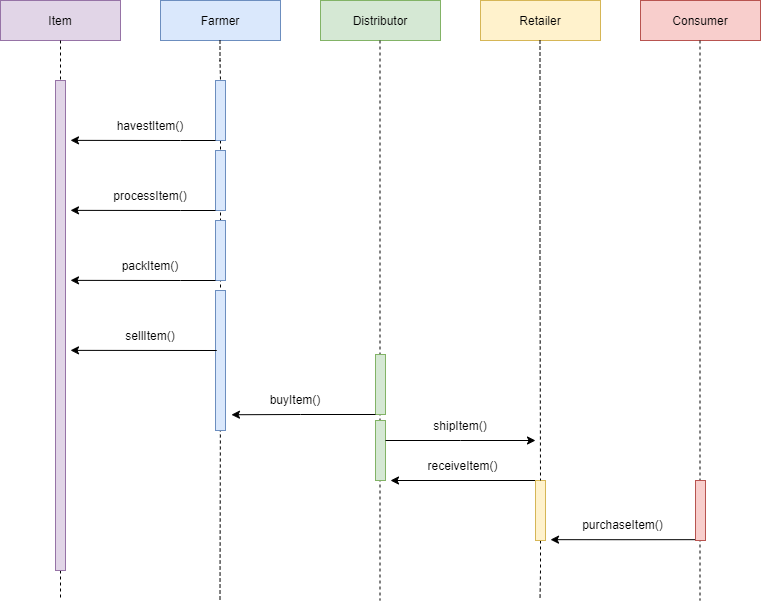

The diagram above was exported from draw.io. Its source (the exported page's mxGraphModel, read from the mxfile embedded in the PNG):
<mxGraphModel dx="1086" dy="806" grid="1" gridSize="10" guides="1" tooltips="1" connect="1" arrows="1" fold="1" page="1" pageScale="1" pageWidth="827" pageHeight="1169" math="0" shadow="0">
  <root>
    <mxCell id="0" />
    <mxCell id="1" parent="0" />
    <mxCell id="Su_J1AD93y4bF0dZjCTb-6" style="edgeStyle=orthogonalEdgeStyle;rounded=0;orthogonalLoop=1;jettySize=auto;html=1;exitX=0.5;exitY=1;exitDx=0;exitDy=0;endArrow=none;endFill=0;dashed=1;startArrow=none;" edge="1" parent="1" source="Su_J1AD93y4bF0dZjCTb-11">
      <mxGeometry relative="1" as="geometry">
        <mxPoint x="80" y="800" as="targetPoint" />
      </mxGeometry>
    </mxCell>
    <mxCell id="Su_J1AD93y4bF0dZjCTb-1" value="Item" style="rounded=0;whiteSpace=wrap;html=1;fillColor=#e1d5e7;strokeColor=#9673a6;" vertex="1" parent="1">
      <mxGeometry x="20" y="200" width="120" height="40" as="geometry" />
    </mxCell>
    <mxCell id="Su_J1AD93y4bF0dZjCTb-2" value="Farmer" style="rounded=0;whiteSpace=wrap;html=1;fillColor=#dae8fc;strokeColor=#6c8ebf;" vertex="1" parent="1">
      <mxGeometry x="180" y="200" width="120" height="40" as="geometry" />
    </mxCell>
    <mxCell id="Su_J1AD93y4bF0dZjCTb-3" value="Distributor" style="rounded=0;whiteSpace=wrap;html=1;fillColor=#d5e8d4;strokeColor=#82b366;" vertex="1" parent="1">
      <mxGeometry x="340" y="200" width="120" height="40" as="geometry" />
    </mxCell>
    <mxCell id="Su_J1AD93y4bF0dZjCTb-4" value="Retailer" style="rounded=0;whiteSpace=wrap;html=1;fillColor=#fff2cc;strokeColor=#d6b656;" vertex="1" parent="1">
      <mxGeometry x="500" y="200" width="120" height="40" as="geometry" />
    </mxCell>
    <mxCell id="Su_J1AD93y4bF0dZjCTb-5" value="Consumer" style="rounded=0;whiteSpace=wrap;html=1;fillColor=#f8cecc;strokeColor=#b85450;" vertex="1" parent="1">
      <mxGeometry x="660" y="200" width="120" height="40" as="geometry" />
    </mxCell>
    <mxCell id="Su_J1AD93y4bF0dZjCTb-7" style="edgeStyle=orthogonalEdgeStyle;rounded=0;orthogonalLoop=1;jettySize=auto;html=1;exitX=0.5;exitY=1;exitDx=0;exitDy=0;endArrow=none;endFill=0;dashed=1;startArrow=none;" edge="1" parent="1" source="Su_J1AD93y4bF0dZjCTb-14">
      <mxGeometry relative="1" as="geometry">
        <mxPoint x="239.5" y="800" as="targetPoint" />
        <mxPoint x="239.5" y="240" as="sourcePoint" />
      </mxGeometry>
    </mxCell>
    <mxCell id="Su_J1AD93y4bF0dZjCTb-8" style="edgeStyle=orthogonalEdgeStyle;rounded=0;orthogonalLoop=1;jettySize=auto;html=1;exitX=0.5;exitY=1;exitDx=0;exitDy=0;endArrow=none;endFill=0;dashed=1;" edge="1" parent="1">
      <mxGeometry relative="1" as="geometry">
        <mxPoint x="399.5" y="800" as="targetPoint" />
        <mxPoint x="399.5" y="240" as="sourcePoint" />
      </mxGeometry>
    </mxCell>
    <mxCell id="Su_J1AD93y4bF0dZjCTb-9" style="edgeStyle=orthogonalEdgeStyle;rounded=0;orthogonalLoop=1;jettySize=auto;html=1;exitX=0.5;exitY=1;exitDx=0;exitDy=0;endArrow=none;endFill=0;dashed=1;startArrow=none;" edge="1" parent="1" source="Su_J1AD93y4bF0dZjCTb-38">
      <mxGeometry relative="1" as="geometry">
        <mxPoint x="559.5" y="800" as="targetPoint" />
        <mxPoint x="559.5" y="240" as="sourcePoint" />
      </mxGeometry>
    </mxCell>
    <mxCell id="Su_J1AD93y4bF0dZjCTb-10" style="edgeStyle=orthogonalEdgeStyle;rounded=0;orthogonalLoop=1;jettySize=auto;html=1;exitX=0.5;exitY=1;exitDx=0;exitDy=0;endArrow=none;endFill=0;dashed=1;" edge="1" parent="1">
      <mxGeometry relative="1" as="geometry">
        <mxPoint x="719.5" y="800" as="targetPoint" />
        <mxPoint x="719.5" y="240" as="sourcePoint" />
      </mxGeometry>
    </mxCell>
    <mxCell id="Su_J1AD93y4bF0dZjCTb-11" value="" style="rounded=0;whiteSpace=wrap;html=1;fillColor=#e1d5e7;strokeColor=#9673a6;" vertex="1" parent="1">
      <mxGeometry x="75" y="280" width="10" height="490" as="geometry" />
    </mxCell>
    <mxCell id="Su_J1AD93y4bF0dZjCTb-13" value="" style="edgeStyle=orthogonalEdgeStyle;rounded=0;orthogonalLoop=1;jettySize=auto;html=1;exitX=0.5;exitY=1;exitDx=0;exitDy=0;endArrow=none;endFill=0;dashed=1;" edge="1" parent="1" source="Su_J1AD93y4bF0dZjCTb-1" target="Su_J1AD93y4bF0dZjCTb-11">
      <mxGeometry relative="1" as="geometry">
        <mxPoint x="80" y="800" as="targetPoint" />
        <mxPoint x="80" y="240" as="sourcePoint" />
      </mxGeometry>
    </mxCell>
    <mxCell id="Su_J1AD93y4bF0dZjCTb-14" value="" style="rounded=0;whiteSpace=wrap;html=1;fillColor=#dae8fc;strokeColor=#6c8ebf;" vertex="1" parent="1">
      <mxGeometry x="235" y="280" width="10" height="60" as="geometry" />
    </mxCell>
    <mxCell id="Su_J1AD93y4bF0dZjCTb-16" value="" style="edgeStyle=orthogonalEdgeStyle;rounded=0;orthogonalLoop=1;jettySize=auto;html=1;exitX=0.5;exitY=1;exitDx=0;exitDy=0;endArrow=none;endFill=0;dashed=1;" edge="1" parent="1" target="Su_J1AD93y4bF0dZjCTb-14">
      <mxGeometry relative="1" as="geometry">
        <mxPoint x="239.5" y="800" as="targetPoint" />
        <mxPoint x="239.5" y="240" as="sourcePoint" />
      </mxGeometry>
    </mxCell>
    <mxCell id="Su_J1AD93y4bF0dZjCTb-18" style="edgeStyle=orthogonalEdgeStyle;rounded=0;orthogonalLoop=1;jettySize=auto;html=1;exitX=0;exitY=1;exitDx=0;exitDy=0;endArrow=classic;endFill=1;startArrow=none;startFill=0;" edge="1" parent="1" source="Su_J1AD93y4bF0dZjCTb-14">
      <mxGeometry relative="1" as="geometry">
        <mxPoint x="90" y="339.8620689655173" as="targetPoint" />
        <Array as="points">
          <mxPoint x="200" y="340" />
          <mxPoint x="200" y="340" />
        </Array>
      </mxGeometry>
    </mxCell>
    <mxCell id="Su_J1AD93y4bF0dZjCTb-19" value="havestItem()" style="text;html=1;strokeColor=none;fillColor=none;align=center;verticalAlign=middle;whiteSpace=wrap;rounded=0;" vertex="1" parent="1">
      <mxGeometry x="110" y="310" width="120" height="30" as="geometry" />
    </mxCell>
    <mxCell id="Su_J1AD93y4bF0dZjCTb-20" value="" style="rounded=0;whiteSpace=wrap;html=1;fillColor=#dae8fc;strokeColor=#6c8ebf;" vertex="1" parent="1">
      <mxGeometry x="235" y="350" width="10" height="60" as="geometry" />
    </mxCell>
    <mxCell id="Su_J1AD93y4bF0dZjCTb-21" style="edgeStyle=orthogonalEdgeStyle;rounded=0;orthogonalLoop=1;jettySize=auto;html=1;exitX=0;exitY=1;exitDx=0;exitDy=0;endArrow=classic;endFill=1;startArrow=none;startFill=0;" edge="1" parent="1" source="Su_J1AD93y4bF0dZjCTb-20">
      <mxGeometry relative="1" as="geometry">
        <mxPoint x="90" y="409.8620689655173" as="targetPoint" />
        <Array as="points">
          <mxPoint x="200" y="410" />
          <mxPoint x="200" y="410" />
        </Array>
      </mxGeometry>
    </mxCell>
    <mxCell id="Su_J1AD93y4bF0dZjCTb-22" value="processItem()" style="text;html=1;strokeColor=none;fillColor=none;align=center;verticalAlign=middle;whiteSpace=wrap;rounded=0;" vertex="1" parent="1">
      <mxGeometry x="110" y="380" width="120" height="30" as="geometry" />
    </mxCell>
    <mxCell id="Su_J1AD93y4bF0dZjCTb-23" value="" style="rounded=0;whiteSpace=wrap;html=1;fillColor=#dae8fc;strokeColor=#6c8ebf;" vertex="1" parent="1">
      <mxGeometry x="235" y="420" width="10" height="60" as="geometry" />
    </mxCell>
    <mxCell id="Su_J1AD93y4bF0dZjCTb-24" style="edgeStyle=orthogonalEdgeStyle;rounded=0;orthogonalLoop=1;jettySize=auto;html=1;exitX=0;exitY=1;exitDx=0;exitDy=0;endArrow=classic;endFill=1;startArrow=none;startFill=0;" edge="1" parent="1" source="Su_J1AD93y4bF0dZjCTb-23">
      <mxGeometry relative="1" as="geometry">
        <mxPoint x="90" y="479.8620689655173" as="targetPoint" />
        <Array as="points">
          <mxPoint x="200" y="480" />
          <mxPoint x="200" y="480" />
        </Array>
      </mxGeometry>
    </mxCell>
    <mxCell id="Su_J1AD93y4bF0dZjCTb-25" value="packItem()" style="text;html=1;strokeColor=none;fillColor=none;align=center;verticalAlign=middle;whiteSpace=wrap;rounded=0;" vertex="1" parent="1">
      <mxGeometry x="110" y="450" width="120" height="30" as="geometry" />
    </mxCell>
    <mxCell id="Su_J1AD93y4bF0dZjCTb-26" value="" style="rounded=0;whiteSpace=wrap;html=1;fillColor=#dae8fc;strokeColor=#6c8ebf;" vertex="1" parent="1">
      <mxGeometry x="235" y="490" width="10" height="140" as="geometry" />
    </mxCell>
    <mxCell id="Su_J1AD93y4bF0dZjCTb-27" style="edgeStyle=orthogonalEdgeStyle;rounded=0;orthogonalLoop=1;jettySize=auto;html=1;endArrow=classic;endFill=1;startArrow=none;startFill=0;" edge="1" parent="1">
      <mxGeometry relative="1" as="geometry">
        <mxPoint x="90" y="549.8620689655173" as="targetPoint" />
        <Array as="points">
          <mxPoint x="236" y="550" />
        </Array>
        <mxPoint x="235" y="550" as="sourcePoint" />
      </mxGeometry>
    </mxCell>
    <mxCell id="Su_J1AD93y4bF0dZjCTb-28" value="sellItem()" style="text;html=1;strokeColor=none;fillColor=none;align=center;verticalAlign=middle;whiteSpace=wrap;rounded=0;" vertex="1" parent="1">
      <mxGeometry x="110" y="520" width="120" height="30" as="geometry" />
    </mxCell>
    <mxCell id="Su_J1AD93y4bF0dZjCTb-29" value="" style="rounded=0;whiteSpace=wrap;html=1;fillColor=#d5e8d4;strokeColor=#82b366;" vertex="1" parent="1">
      <mxGeometry x="395" y="554" width="10" height="60" as="geometry" />
    </mxCell>
    <mxCell id="Su_J1AD93y4bF0dZjCTb-30" style="edgeStyle=orthogonalEdgeStyle;rounded=0;orthogonalLoop=1;jettySize=auto;html=1;exitX=0;exitY=1;exitDx=0;exitDy=0;endArrow=classic;endFill=1;startArrow=none;startFill=0;entryX=0.073;entryY=1.008;entryDx=0;entryDy=0;entryPerimeter=0;" edge="1" parent="1" source="Su_J1AD93y4bF0dZjCTb-29" target="Su_J1AD93y4bF0dZjCTb-31">
      <mxGeometry relative="1" as="geometry">
        <mxPoint x="90" y="614" as="targetPoint" />
        <Array as="points">
          <mxPoint x="320" y="614" />
        </Array>
      </mxGeometry>
    </mxCell>
    <mxCell id="Su_J1AD93y4bF0dZjCTb-31" value="buyItem()" style="text;html=1;strokeColor=none;fillColor=none;align=center;verticalAlign=middle;whiteSpace=wrap;rounded=0;" vertex="1" parent="1">
      <mxGeometry x="240" y="584" width="150" height="30" as="geometry" />
    </mxCell>
    <mxCell id="Su_J1AD93y4bF0dZjCTb-32" value="" style="rounded=0;whiteSpace=wrap;html=1;fillColor=#d5e8d4;strokeColor=#82b366;" vertex="1" parent="1">
      <mxGeometry x="395" y="620" width="10" height="60" as="geometry" />
    </mxCell>
    <mxCell id="Su_J1AD93y4bF0dZjCTb-33" style="edgeStyle=orthogonalEdgeStyle;rounded=0;orthogonalLoop=1;jettySize=auto;html=1;exitX=0;exitY=1;exitDx=0;exitDy=0;endArrow=classic;endFill=1;startArrow=none;startFill=0;entryX=1;entryY=1;entryDx=0;entryDy=0;" edge="1" parent="1" source="Su_J1AD93y4bF0dZjCTb-34" target="Su_J1AD93y4bF0dZjCTb-34">
      <mxGeometry relative="1" as="geometry">
        <mxPoint x="90" y="640" as="targetPoint" />
        <Array as="points">
          <mxPoint x="480" y="640" />
          <mxPoint x="480" y="640" />
        </Array>
      </mxGeometry>
    </mxCell>
    <mxCell id="Su_J1AD93y4bF0dZjCTb-34" value="shipItem()" style="text;html=1;strokeColor=none;fillColor=none;align=center;verticalAlign=middle;whiteSpace=wrap;rounded=0;" vertex="1" parent="1">
      <mxGeometry x="405" y="610" width="150" height="30" as="geometry" />
    </mxCell>
    <mxCell id="Su_J1AD93y4bF0dZjCTb-35" value="receiveItem()" style="text;html=1;strokeColor=none;fillColor=none;align=center;verticalAlign=middle;whiteSpace=wrap;rounded=0;" vertex="1" parent="1">
      <mxGeometry x="405" y="650" width="155" height="30" as="geometry" />
    </mxCell>
    <mxCell id="Su_J1AD93y4bF0dZjCTb-36" style="edgeStyle=orthogonalEdgeStyle;rounded=0;orthogonalLoop=1;jettySize=auto;html=1;exitX=0;exitY=1;exitDx=0;exitDy=0;endArrow=classic;endFill=1;startArrow=none;startFill=0;" edge="1" parent="1">
      <mxGeometry relative="1" as="geometry">
        <mxPoint x="410" y="680" as="targetPoint" />
        <Array as="points">
          <mxPoint x="482.5" y="680" />
          <mxPoint x="482.5" y="680" />
        </Array>
        <mxPoint x="557.5" y="680" as="sourcePoint" />
      </mxGeometry>
    </mxCell>
    <mxCell id="Su_J1AD93y4bF0dZjCTb-38" value="" style="rounded=0;whiteSpace=wrap;html=1;fillColor=#fff2cc;strokeColor=#d6b656;" vertex="1" parent="1">
      <mxGeometry x="555" y="680" width="10" height="60" as="geometry" />
    </mxCell>
    <mxCell id="Su_J1AD93y4bF0dZjCTb-39" value="" style="edgeStyle=orthogonalEdgeStyle;rounded=0;orthogonalLoop=1;jettySize=auto;html=1;exitX=0.5;exitY=1;exitDx=0;exitDy=0;endArrow=none;endFill=0;dashed=1;" edge="1" parent="1" target="Su_J1AD93y4bF0dZjCTb-38">
      <mxGeometry relative="1" as="geometry">
        <mxPoint x="559.5" y="800" as="targetPoint" />
        <mxPoint x="559.5" y="239.9999999999999" as="sourcePoint" />
      </mxGeometry>
    </mxCell>
    <mxCell id="Su_J1AD93y4bF0dZjCTb-40" value="purchaseItem()" style="text;html=1;strokeColor=none;fillColor=none;align=center;verticalAlign=middle;whiteSpace=wrap;rounded=0;" vertex="1" parent="1">
      <mxGeometry x="565" y="709.17" width="155" height="30" as="geometry" />
    </mxCell>
    <mxCell id="Su_J1AD93y4bF0dZjCTb-41" style="edgeStyle=orthogonalEdgeStyle;rounded=0;orthogonalLoop=1;jettySize=auto;html=1;exitX=0;exitY=1;exitDx=0;exitDy=0;endArrow=classic;endFill=1;startArrow=none;startFill=0;" edge="1" parent="1">
      <mxGeometry relative="1" as="geometry">
        <mxPoint x="570" y="739.17" as="targetPoint" />
        <Array as="points">
          <mxPoint x="642.5" y="739.17" />
          <mxPoint x="642.5" y="739.17" />
        </Array>
        <mxPoint x="717.5" y="739.17" as="sourcePoint" />
      </mxGeometry>
    </mxCell>
    <mxCell id="Su_J1AD93y4bF0dZjCTb-42" value="" style="rounded=0;whiteSpace=wrap;html=1;fillColor=#f8cecc;strokeColor=#b85450;" vertex="1" parent="1">
      <mxGeometry x="715" y="680" width="10" height="60" as="geometry" />
    </mxCell>
  </root>
</mxGraphModel>